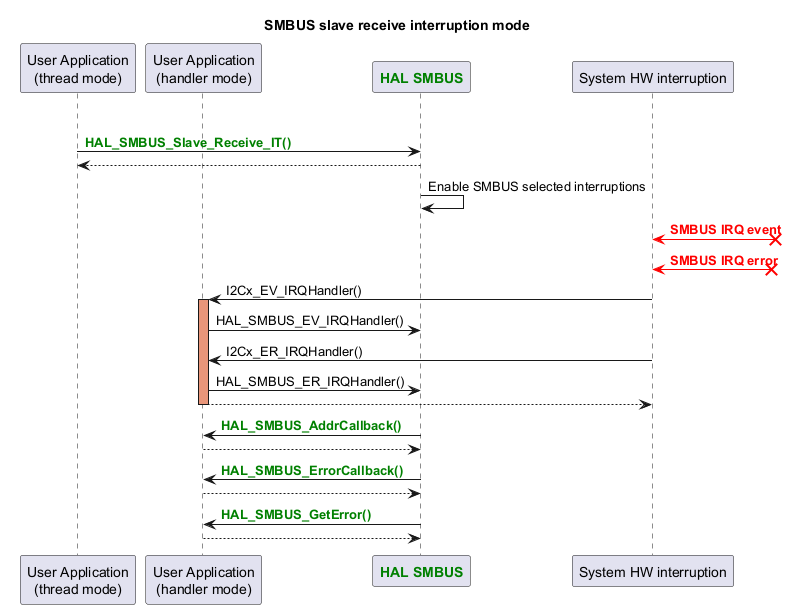

The diagram above was rendered by PlantUML. Its source (embedded in the PNG):
@startuml
  title : <font size:28>SMBUS slave receive interruption mode

  participant "User Application\n(thread mode)" as appli
  participant "User Application\n(handler mode)" as appli_IRQ
  participant "<font color=green><b>HAL SMBUS</b></font>" as SMBUS
  participant "System HW interruption" as interruption

  group#Linen SMBUS operation

    appli->SMBUS : <font color=green><b>HAL_SMBUS_Slave_Receive_IT()
    return

    SMBUS->SMBUS : Enable SMBUS selected interruptions
    interruption <[#red]-x? : <font color=red><b>SMBUS IRQ event
    interruption <[#red]-x? : <font color=red><b>SMBUS IRQ error
    interruption -> appli_IRQ : I2Cx_EV_IRQHandler()
    activate appli_IRQ #DarkSalmon
    appli_IRQ -> SMBUS : HAL_SMBUS_EV_IRQHandler()
    interruption -> appli_IRQ : I2Cx_ER_IRQHandler()
    appli_IRQ -> SMBUS : HAL_SMBUS_ER_IRQHandler()
    return
    deactivate appli_IRQ

    SMBUS -> appli_IRQ: <font color=green><b>HAL_SMBUS_AddrCallback()
    return

    SMBUS -> appli_IRQ: <font color=green><b>HAL_SMBUS_ErrorCallback()
    return
    SMBUS -> appli_IRQ: <font color=green><b>HAL_SMBUS_GetError()
    return

  @enduml